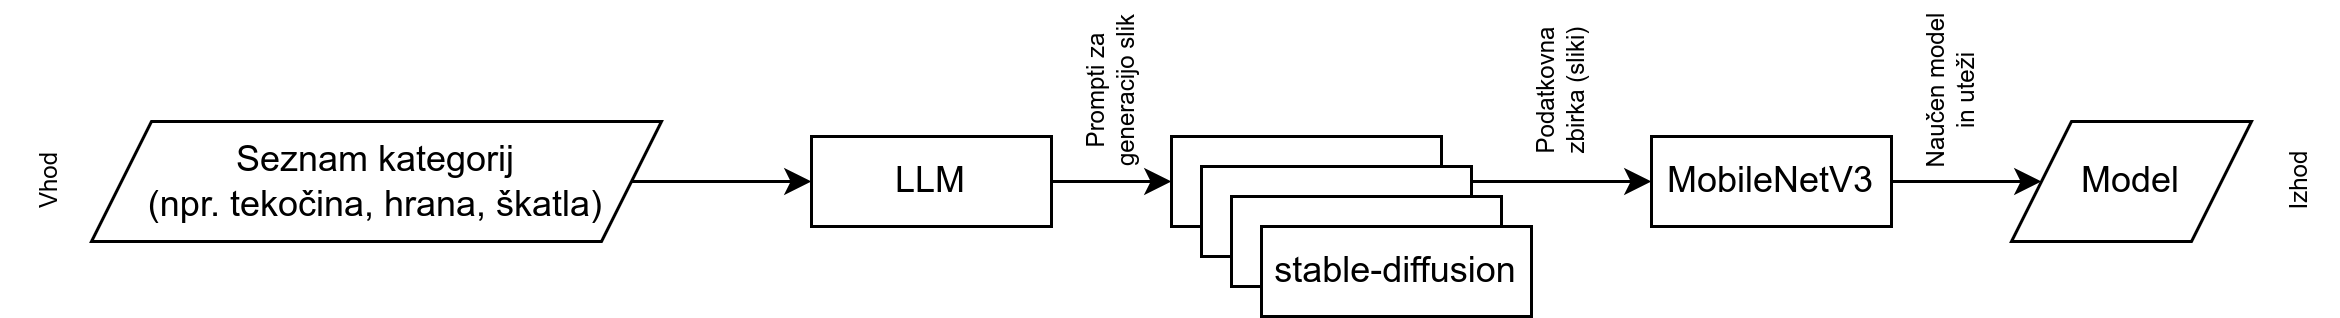

The diagram above was exported from draw.io. Its source (the exported page's mxGraphModel, read from the mxfile embedded in the PNG):
<mxGraphModel dx="1683" dy="1569" grid="1" gridSize="10" guides="1" tooltips="1" connect="1" arrows="1" fold="1" page="1" pageScale="1" pageWidth="850" pageHeight="1100" math="0" shadow="0">
  <root>
    <mxCell id="0" />
    <mxCell id="1" parent="0" />
    <mxCell id="tjNHeiSsNj7p865hVfeZ-4" style="edgeStyle=orthogonalEdgeStyle;rounded=0;orthogonalLoop=1;jettySize=auto;html=1;" parent="1" source="QNZhCxuGhtchbmdTFc9o-2" target="QNZhCxuGhtchbmdTFc9o-6" edge="1">
      <mxGeometry relative="1" as="geometry" />
    </mxCell>
    <mxCell id="tjNHeiSsNj7p865hVfeZ-3" style="edgeStyle=orthogonalEdgeStyle;rounded=0;orthogonalLoop=1;jettySize=auto;html=1;exitX=1;exitY=0.5;exitDx=0;exitDy=0;entryX=0;entryY=0.5;entryDx=0;entryDy=0;" parent="1" source="QNZhCxuGhtchbmdTFc9o-1" target="QNZhCxuGhtchbmdTFc9o-2" edge="1">
      <mxGeometry relative="1" as="geometry" />
    </mxCell>
    <mxCell id="QNZhCxuGhtchbmdTFc9o-1" value="LLM" style="rounded=0;whiteSpace=wrap;html=1;" parent="1" vertex="1">
      <mxGeometry x="-80" y="215" width="80" height="30" as="geometry" />
    </mxCell>
    <mxCell id="QNZhCxuGhtchbmdTFc9o-2" value="" style="rounded=0;whiteSpace=wrap;html=1;" parent="1" vertex="1">
      <mxGeometry x="40" y="215" width="90" height="30" as="geometry" />
    </mxCell>
    <mxCell id="QNZhCxuGhtchbmdTFc9o-3" value="" style="rounded=0;whiteSpace=wrap;html=1;" parent="1" vertex="1">
      <mxGeometry x="50" y="225" width="90" height="30" as="geometry" />
    </mxCell>
    <mxCell id="QNZhCxuGhtchbmdTFc9o-4" value="" style="rounded=0;whiteSpace=wrap;html=1;" parent="1" vertex="1">
      <mxGeometry x="60" y="235" width="90" height="30" as="geometry" />
    </mxCell>
    <mxCell id="QNZhCxuGhtchbmdTFc9o-5" value="stable-diffusion" style="rounded=0;whiteSpace=wrap;html=1;" parent="1" vertex="1">
      <mxGeometry x="70" y="245" width="90" height="30" as="geometry" />
    </mxCell>
    <mxCell id="tjNHeiSsNj7p865hVfeZ-5" style="edgeStyle=orthogonalEdgeStyle;rounded=0;orthogonalLoop=1;jettySize=auto;html=1;exitX=1;exitY=0.5;exitDx=0;exitDy=0;" parent="1" source="QNZhCxuGhtchbmdTFc9o-6" target="QNZhCxuGhtchbmdTFc9o-8" edge="1">
      <mxGeometry relative="1" as="geometry" />
    </mxCell>
    <mxCell id="QNZhCxuGhtchbmdTFc9o-6" value="MobileNetV3" style="rounded=0;whiteSpace=wrap;html=1;" parent="1" vertex="1">
      <mxGeometry x="200" y="215" width="80" height="30" as="geometry" />
    </mxCell>
    <mxCell id="tjNHeiSsNj7p865hVfeZ-2" style="edgeStyle=orthogonalEdgeStyle;rounded=0;orthogonalLoop=1;jettySize=auto;html=1;exitX=1;exitY=0.5;exitDx=0;exitDy=0;" parent="1" source="QNZhCxuGhtchbmdTFc9o-7" target="QNZhCxuGhtchbmdTFc9o-1" edge="1">
      <mxGeometry relative="1" as="geometry" />
    </mxCell>
    <mxCell id="QNZhCxuGhtchbmdTFc9o-7" value="Seznam kategorij&lt;div&gt;(npr. tekočina, hrana, škatla)&lt;/div&gt;" style="shape=parallelogram;perimeter=parallelogramPerimeter;whiteSpace=wrap;html=1;fixedSize=1;" parent="1" vertex="1">
      <mxGeometry x="-320" y="210" width="190" height="40" as="geometry" />
    </mxCell>
    <mxCell id="QNZhCxuGhtchbmdTFc9o-8" value="Model" style="shape=parallelogram;perimeter=parallelogramPerimeter;whiteSpace=wrap;html=1;fixedSize=1;" parent="1" vertex="1">
      <mxGeometry x="320" y="210" width="80" height="40" as="geometry" />
    </mxCell>
    <mxCell id="QNZhCxuGhtchbmdTFc9o-9" value="&lt;font style=&quot;font-size: 8px;&quot;&gt;Vhod&lt;/font&gt;" style="text;html=1;align=center;verticalAlign=middle;whiteSpace=wrap;rounded=0;rotation=270;" parent="1" vertex="1">
      <mxGeometry x="-350" y="215" width="30" height="30" as="geometry" />
    </mxCell>
    <mxCell id="tjNHeiSsNj7p865hVfeZ-6" value="Prompti za generacijo slik" style="text;html=1;strokeColor=none;fillColor=none;align=center;verticalAlign=middle;whiteSpace=wrap;rounded=0;fontSize=8;direction=west;rotation=270;" parent="1" vertex="1">
      <mxGeometry x="-10" y="185" width="60" height="30" as="geometry" />
    </mxCell>
    <mxCell id="tjNHeiSsNj7p865hVfeZ-7" value="Podatkovna zbirka (sliki)" style="text;html=1;strokeColor=none;fillColor=none;align=center;verticalAlign=middle;whiteSpace=wrap;rounded=0;fontSize=8;direction=west;rotation=270;" parent="1" vertex="1">
      <mxGeometry x="140" y="185" width="60" height="30" as="geometry" />
    </mxCell>
    <mxCell id="tjNHeiSsNj7p865hVfeZ-8" value="Naučen model in uteži" style="text;html=1;strokeColor=none;fillColor=none;align=center;verticalAlign=middle;whiteSpace=wrap;rounded=0;fontSize=8;direction=west;rotation=270;" parent="1" vertex="1">
      <mxGeometry x="270" y="185" width="60" height="30" as="geometry" />
    </mxCell>
    <mxCell id="tjNHeiSsNj7p865hVfeZ-9" value="&lt;font style=&quot;font-size: 8px;&quot;&gt;Izhod&lt;/font&gt;" style="text;html=1;align=center;verticalAlign=middle;whiteSpace=wrap;rounded=0;rotation=270;" parent="1" vertex="1">
      <mxGeometry x="400" y="215" width="30" height="30" as="geometry" />
    </mxCell>
  </root>
</mxGraphModel>